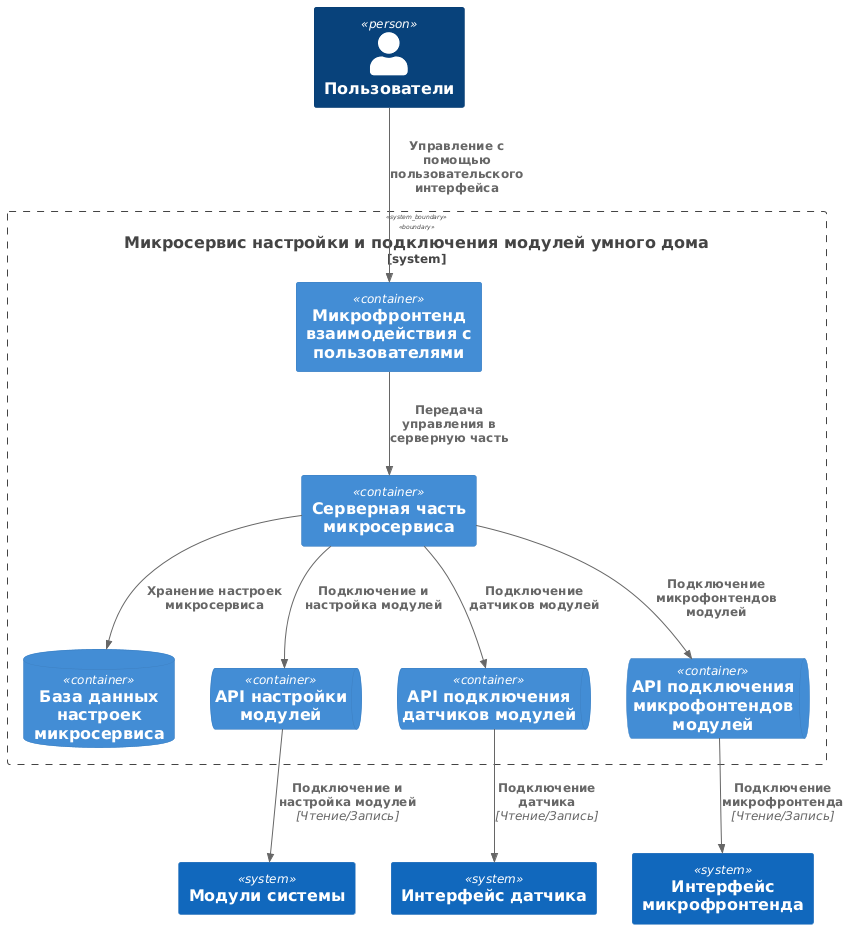

The diagram above was rendered by PlantUML. Its source (embedded in the PNG):
@startuml C4_Elements
!include <C4/C4_Container>

System_Boundary(system1, "Микросервис настройки и подключения модулей умного дома") {
    Container(frontend, "Микрофронтенд взаимодействия с пользователями")
    Container(backend, "Серверная часть микросервиса")
    ContainerDb(db_conf, "База данных настроек микросервиса")
    ContainerQueue(module_api, "API настройки модулей")
    ContainerQueue(sensor_api, "API подключения датчиков модулей")
    ContainerQueue(frontend_api, "API подключения микрофонтендов модулей")
}

Person(personAlias, "Пользователи")

Rel(personAlias, frontend, "Управление с помощью пользовательского интерфейса")
Rel(frontend, backend, "Передача управления в серверную часть")
Rel(backend, db_conf, "Хранение настроек микросервиса")
Rel(backend, sensor_api, "Подключение датчиков модулей")
Rel(backend, module_api, "Подключение и настройка модулей")
Rel(backend, frontend_api, "Подключение микрофонтендов модулей")

System(interface_sensors, "Интерфейс датчика")
Rel(sensor_api, interface_sensors, "Подключение датчика", "Чтение/Запись")

System(interface_frontend, "Интерфейс микрофронтенда")
Rel(frontend_api, interface_frontend, "Подключение микрофронтенда", "Чтение/Запись")

System(interface_module, "Модули системы")
Rel(module_api, interface_module, "Подключение и настройка модулей", "Чтение/Запись")


@enduml